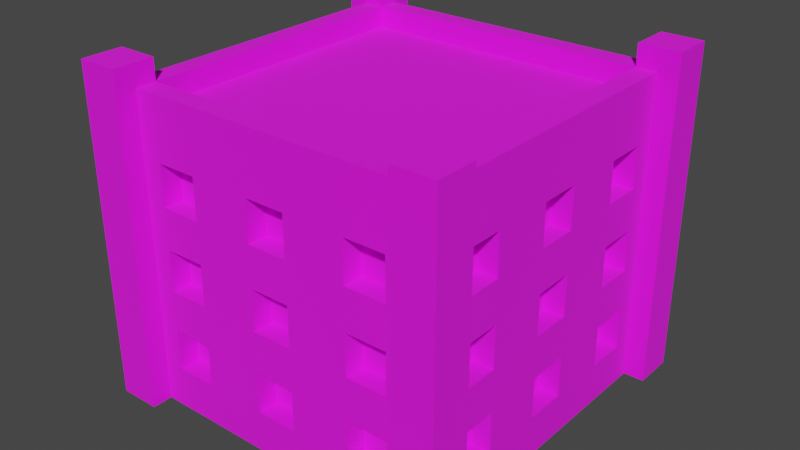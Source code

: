 # Source: Building_11_Blue_.blend  (saved by Blender 3.3.6; exported with 4.5.12 LTS)
import bpy
from mathutils import Matrix  # noqa: F401  (used for matrix-valued properties, if any)

bpy.ops.wm.read_factory_settings(use_empty=True)
scene = bpy.context.scene
scene.name = 'Scene'

# ---- collections
col_collection = bpy.data.collections.new('Collection'); scene.collection.children.link(col_collection)

# ---- images (referenced by path relative to the original .blend; pixels are not part of the script)
import os
ASSET_DIR = os.environ.get("B2B_ASSET_DIR", "")  # directory of the original .blend (textures are referenced by path, not embedded)
HERE = os.path.dirname(os.path.abspath(__file__))  # packed textures are extracted next to this script under _unpacked/

def load_image(name, relpath, width, height, colorspace="sRGB"):
    """Load a texture the original file referenced (path relative to the .blend, or extracted next to this script)."""
    p = next((c for c in (os.path.join(HERE, relpath), os.path.join(ASSET_DIR, relpath)) if relpath and os.path.exists(c)), "")
    if p:
        img = bpy.data.images.load(p, check_existing=True)
        img.name = name
    else:  # same state as the original file: an image datablock whose file is absent (Cycles renders it pink)
        img = bpy.data.images.new(name, width, height)
        img.source = "FILE"
        img.filepath = "//" + (relpath or name)
    img.colorspace_settings.name = colorspace
    return img
img_color_png = load_image('Color.png', 'Color.png', 1024, 1024, 'sRGB')

# ---- materials (node trees are filled in below, after node groups)
mat_texture = bpy.data.materials.new('Texture')
mat_texture.use_transparent_shadow = False

# ---- material node trees
mat_texture.use_nodes = True; mat_texture.node_tree.nodes.clear()
_N = mat_texture.node_tree.nodes; _L = mat_texture.node_tree.links
n0 = _N.new('ShaderNodeBsdfPrincipled'); n0.name = 'Principled BSDF'; n0.location = (10, 300)
n0.distribution = 'GGX'
n0.subsurface_method = 'RANDOM_WALK_SKIN'
n0.inputs[2].default_value = 1.0
n0.inputs[3].default_value = 1.45
n0.inputs[27].default_value = (0.0, 0.0, 0.0, 1.0)
n0.inputs[28].default_value = 1.0
n1 = _N.new('ShaderNodeOutputMaterial'); n1.name = 'Material Output'; n1.location = (300, 300)
n2 = _N.new('ShaderNodeTexImage'); n2.name = 'Image Texture'; n2.location = (-280, 280)
n2.image = img_color_png
_L.new(n0.outputs[0], n1.inputs[0])
_L.new(n2.outputs[0], n0.inputs[0])
n1.is_active_output = True

# ---- world
world_world = bpy.data.worlds.new('World'); scene.world = world_world
world_world.use_nodes = True; world_world.node_tree.nodes.clear()
_N = world_world.node_tree.nodes; _L = world_world.node_tree.links
n0 = _N.new('ShaderNodeOutputWorld'); n0.name = 'World Output'; n0.location = (300, 300)
n1 = _N.new('ShaderNodeBackground'); n1.name = 'Background'; n1.location = (10, 300)
n1.inputs[0].default_value = (0.05088, 0.05088, 0.05088, 1.0)
_L.new(n1.outputs[0], n0.inputs[0])
n0.is_active_output = True
world_world.color = (0.05088, 0.05088, 0.05088)
world_world.use_sun_shadow = False
world_world.sun_shadow_jitter_overblur = 0.0

# ---- meshes
me_cube_013 = bpy.data.meshes.new('Cube.013')
me_cube_013.from_pydata([(-0.8, -0.8, 0.0), (-0.7, -0.7, 1.4), (0.0, -0.8, 0.0), (0.0, -0.7, 1.4), (-0.8, 0.0, 0.0), (-0.7, 0.0, 1.4), (-0.4, -0.7, 1.0), (-0.4, -0.7, 1.2), (-0.6, -0.7, 1.0), (-0.7, -0.4, 1.0), (-0.7, -0.4, 1.2), (-0.6, -0.7, 1.2), (-0.4, -0.7, 0.6), (-0.4, -0.7, 0.8), (-0.6, -0.7, 0.6), (-0.7, -0.6, 1.0), (-0.7, -0.6, 1.2), (-0.6, -0.7, 0.8), (-0.4, -0.7, 0.2), (-0.4, -0.7, 0.4), (-0.6, -0.7, 0.2), (-0.6, -0.7, 0.4), (-0.6, -0.8, 1.0), (-0.6, -0.8, 1.2), (-0.4, -0.8, 0.6), (-0.4, -0.8, 0.8), (-0.4, -0.8, 1.0), (-0.4, -0.8, 1.2), (0.0, -0.8, 0.2), (-0.7, -0.4, 0.6), (-0.7, -0.4, 0.8), (0.0, -0.8, 0.4), (-0.1, -0.8, 0.4), (-0.1, -0.8, 0.6), (0.0, -0.8, 0.6), (-0.7, -0.6, 0.6), (-0.7, -0.6, 0.8), (0.0, -0.8, 0.8), (-0.1, -0.8, 0.8), (-0.1, -0.8, 1.0), (0.0, -0.8, 1.0), (0.0, -0.8, 1.2), (-0.1, -0.8, 1.2), (-0.1, -0.8, 0.2), (-0.6, -0.8, 0.2), (-0.6, -0.8, 0.4), (-0.6, -0.8, 0.6), (-0.6, -0.8, 0.8), (-0.4, -0.8, 0.4), (-0.7, -0.4, 0.2), (-0.4, -0.8, 0.2), (-0.7, -0.4, 0.4), (-0.5, -0.8, 0.4), (-0.5, -0.8, 0.6), (-0.7, -0.6, 0.2), (-0.7, -0.6, 0.4), (-0.8, -0.6, 0.2), (-0.8, -0.6, 0.4), (-0.8, -0.6, 0.6), (-0.8, -0.6, 1.0), (-0.8, -0.6, 0.8), (-0.8, -0.6, 1.2), (-0.8, -0.4, 0.6), (-0.8, -0.1, 1.2), (-0.8, -0.4, 1.0), (-0.8, -0.4, 1.2), (-0.8, -0.4, 0.8), (-0.8, -0.4, 0.2), (-0.8, -0.1, 0.4), (-0.8, -0.1, 0.6), (-0.8, -0.4, 0.4), (-0.8, -0.1, 0.2), (-0.8, -0.1, 1.0), (-0.8, -0.1, 0.8), (-0.8, 0.0, 0.8), (-0.8, 0.0, 1.0), (-0.8, 0.0, 1.2), (-0.8, 0.0, 0.2), (-0.8, 0.0, 0.4), (-0.8, 0.0, 0.6), (-0.7, -0.1, 1.2), (-0.7, -0.1, 0.4), (-0.7, -0.1, 0.6), (-0.7, -0.1, 0.2), (-0.7, -0.1, 1.0), (-0.7, -0.1, 0.8), (-0.7, 0.0, 0.8), (-0.7, 0.0, 1.0), (-0.7, 0.0, 1.2), (-0.7, 0.0, 0.2), (-0.7, 0.0, 0.4), (-0.7, 0.0, 0.6), (0.0, -0.7, 0.2), (0.0, -0.7, 0.4), (-0.1, -0.7, 0.4), (-0.1, -0.7, 0.6), (0.0, -0.7, 0.6), (0.0, -0.7, 0.8), (-0.1, -0.7, 0.8), (-0.1, -0.7, 1.0), (0.0, -0.7, 1.0), (0.0, -0.7, 1.2), (-0.1, -0.7, 1.2), (-0.1, -0.7, 0.2), (0.8, -0.8, 0.0), (0.7, -0.7, 1.4), (0.8, 0.0, 0.0), (0.7, 0.0, 1.4), (0.4, -0.7, 1.0), (0.4, -0.7, 1.2), (0.6, -0.7, 1.0), (0.7, -0.4, 1.0), (0.7, -0.4, 1.2), (0.6, -0.7, 1.2), (0.4, -0.7, 0.6), (0.4, -0.7, 0.8), (0.6, -0.7, 0.6), (0.7, -0.6, 1.0), (0.7, -0.6, 1.2), (0.6, -0.7, 0.8), (0.4, -0.7, 0.2), (0.4, -0.7, 0.4), (0.6, -0.7, 0.2), (0.6, -0.7, 0.4), (0.6, -0.8, 1.0), (0.6, -0.8, 1.2), (0.4, -0.8, 0.6), (0.4, -0.8, 0.8), (0.4, -0.8, 1.0), (0.4, -0.8, 1.2), (0.7, -0.4, 0.6), (0.7, -0.4, 0.8), (0.1, -0.8, 0.4), (0.1, -0.8, 0.6), (0.7, -0.6, 0.6), (0.7, -0.6, 0.8), (0.1, -0.8, 0.8), (0.1, -0.8, 1.0), (0.1, -0.8, 1.2), (0.1, -0.8, 0.2), (0.6, -0.8, 0.2), (0.6, -0.8, 0.4), (0.6, -0.8, 0.6), (0.6, -0.8, 0.8), (0.4, -0.8, 0.4), (0.7, -0.4, 0.2), (0.4, -0.8, 0.2), (0.7, -0.4, 0.4), (0.5, -0.8, 0.4), (0.5, -0.8, 0.6), (0.7, -0.6, 0.2), (0.7, -0.6, 0.4), (0.8, -0.6, 0.2), (0.8, -0.6, 0.4), (0.8, -0.6, 0.6), (0.8, -0.6, 1.0), (0.8, -0.6, 0.8), (0.8, -0.6, 1.2), (0.8, -0.4, 0.6), (0.8, -0.1, 1.2), (0.8, -0.4, 1.0), (0.8, -0.4, 1.2), (0.8, -0.4, 0.8), (0.8, -0.4, 0.2), (0.8, -0.1, 0.4), (0.8, -0.1, 0.6), (0.8, -0.4, 0.4), (0.8, -0.1, 0.2), (0.8, -0.1, 1.0), (0.8, -0.1, 0.8), (0.8, 0.0, 0.8), (0.8, 0.0, 1.0), (0.8, 0.0, 1.2), (0.8, 0.0, 0.2), (0.8, 0.0, 0.4), (0.8, 0.0, 0.6), (0.7, -0.1, 1.2), (0.7, -0.1, 0.4), (0.7, -0.1, 0.6), (0.7, -0.1, 0.2), (0.7, -0.1, 1.0), (0.7, -0.1, 0.8), (0.7, 0.0, 0.8), (0.7, 0.0, 1.0), (0.7, 0.0, 1.2), (0.7, 0.0, 0.2), (0.7, 0.0, 0.4), (0.7, 0.0, 0.6), (0.1, -0.7, 0.4), (0.1, -0.7, 0.6), (0.1, -0.7, 0.8), (0.1, -0.7, 1.0), (0.1, -0.7, 1.2), (0.1, -0.7, 0.2), (-0.8, 0.8, 0.0), (-0.7, 0.7, 1.4), (0.0, 0.8, 0.0), (0.0, 0.7, 1.4), (-0.4, 0.7, 1.0), (-0.4, 0.7, 1.2), (-0.6, 0.7, 1.0), (-0.7, 0.4, 1.0), (-0.7, 0.4, 1.2), (-0.6, 0.7, 1.2), (-0.4, 0.7, 0.6), (-0.4, 0.7, 0.8), (-0.6, 0.7, 0.6), (-0.7, 0.6, 1.0), (-0.7, 0.6, 1.2), (-0.6, 0.7, 0.8), (-0.4, 0.7, 0.2), (-0.4, 0.7, 0.4), (-0.6, 0.7, 0.2), (-0.6, 0.7, 0.4), (-0.6, 0.8, 1.0), (-0.6, 0.8, 1.2), (-0.4, 0.8, 0.6), (-0.4, 0.8, 0.8), (-0.4, 0.8, 1.0), (-0.4, 0.8, 1.2), (0.0, 0.8, 0.2), (-0.7, 0.4, 0.6), (-0.7, 0.4, 0.8), (0.0, 0.8, 0.4), (-0.1, 0.8, 0.4), (-0.1, 0.8, 0.6), (0.0, 0.8, 0.6), (-0.7, 0.6, 0.6), (-0.7, 0.6, 0.8), (0.0, 0.8, 0.8), (-0.1, 0.8, 0.8), (-0.1, 0.8, 1.0), (0.0, 0.8, 1.0), (0.0, 0.8, 1.2), (-0.1, 0.8, 1.2), (-0.1, 0.8, 0.2), (-0.6, 0.8, 0.2), (-0.6, 0.8, 0.4), (-0.6, 0.8, 0.6), (-0.6, 0.8, 0.8), (-0.4, 0.8, 0.4), (-0.7, 0.4, 0.2), (-0.4, 0.8, 0.2), (-0.7, 0.4, 0.4), (-0.5, 0.8, 0.4), (-0.5, 0.8, 0.6), (-0.7, 0.6, 0.2), (-0.7, 0.6, 0.4), (-0.8, 0.6, 0.2), (-0.8, 0.6, 0.4), (-0.8, 0.6, 0.6), (-0.8, 0.6, 1.0), (-0.8, 0.6, 0.8), (-0.8, 0.6, 1.2), (-0.8, 0.4, 0.6), (-0.8, 0.1, 1.2), (-0.8, 0.4, 1.0), (-0.8, 0.4, 1.2), (-0.8, 0.4, 0.8), (-0.8, 0.4, 0.2), (-0.8, 0.1, 0.4), (-0.8, 0.1, 0.6), (-0.8, 0.4, 0.4), (-0.8, 0.1, 0.2), (-0.8, 0.1, 1.0), (-0.8, 0.1, 0.8), (-0.7, 0.1, 1.2), (-0.7, 0.1, 0.4), (-0.7, 0.1, 0.6), (-0.7, 0.1, 0.2), (-0.7, 0.1, 1.0), (-0.7, 0.1, 0.8), (0.0, 0.7, 0.2), (0.0, 0.7, 0.4), (-0.1, 0.7, 0.4), (-0.1, 0.7, 0.6), (0.0, 0.7, 0.6), (0.0, 0.7, 0.8), (-0.1, 0.7, 0.8), (-0.1, 0.7, 1.0), (0.0, 0.7, 1.0), (0.0, 0.7, 1.2), (-0.1, 0.7, 1.2), (-0.1, 0.7, 0.2), (0.8, 0.8, 0.0), (0.7, 0.7, 1.4), (0.4, 0.7, 1.0), (0.4, 0.7, 1.2), (0.6, 0.7, 1.0), (0.7, 0.4, 1.0), (0.7, 0.4, 1.2), (0.6, 0.7, 1.2), (0.4, 0.7, 0.6), (0.4, 0.7, 0.8), (0.6, 0.7, 0.6), (0.7, 0.6, 1.0), (0.7, 0.6, 1.2), (0.6, 0.7, 0.8), (0.4, 0.7, 0.2), (0.4, 0.7, 0.4), (0.6, 0.7, 0.2), (0.6, 0.7, 0.4), (0.6, 0.8, 1.0), (0.6, 0.8, 1.2), (0.4, 0.8, 0.6), (0.4, 0.8, 0.8), (0.4, 0.8, 1.0), (0.4, 0.8, 1.2), (0.7, 0.4, 0.6), (0.7, 0.4, 0.8), (0.1, 0.8, 0.4), (0.1, 0.8, 0.6), (0.7, 0.6, 0.6), (0.7, 0.6, 0.8), (0.1, 0.8, 0.8), (0.1, 0.8, 1.0), (0.1, 0.8, 1.2), (0.1, 0.8, 0.2), (0.6, 0.8, 0.2), (0.6, 0.8, 0.4), (0.6, 0.8, 0.6), (0.6, 0.8, 0.8), (0.4, 0.8, 0.4), (0.7, 0.4, 0.2), (0.4, 0.8, 0.2), (0.7, 0.4, 0.4), (0.5, 0.8, 0.4), (0.5, 0.8, 0.6), (0.7, 0.6, 0.2), (0.7, 0.6, 0.4), (0.8, 0.6, 0.2), (0.8, 0.6, 0.4), (0.8, 0.6, 0.6), (0.8, 0.6, 1.0), (0.8, 0.6, 0.8), (0.8, 0.6, 1.2), (0.8, 0.4, 0.6), (0.8, 0.1, 1.2), (0.8, 0.4, 1.0), (0.8, 0.4, 1.2), (0.8, 0.4, 0.8), (0.8, 0.4, 0.2), (0.8, 0.1, 0.4), (0.8, 0.1, 0.6), (0.8, 0.4, 0.4), (0.8, 0.1, 0.2), (0.8, 0.1, 1.0), (0.8, 0.1, 0.8), (0.7, 0.1, 1.2), (0.7, 0.1, 0.4), (0.7, 0.1, 0.6), (0.7, 0.1, 0.2), (0.7, 0.1, 1.0), (0.7, 0.1, 0.8), (0.1, 0.7, 0.4), (0.1, 0.7, 0.6), (0.1, 0.7, 0.8), (0.1, 0.7, 1.0), (0.1, 0.7, 1.2), (0.1, 0.7, 0.2), (-0.8, -0.8, 1.4), (0.0, -0.8, 1.4), (-0.8, 0.0, 1.4), (0.8, -0.8, 1.4), (0.8, 0.0, 1.4), (-0.8, 0.8, 1.4), (0.0, 0.8, 1.4), (0.8, 0.8, 1.4), (-0.8, -0.8, 1.5), (1.738e-08, -0.8, 1.5), (-0.8, 0.0, 1.5), (0.8, -0.8, 1.5), (0.8, 0.0, 1.5), (-0.8, 0.8, 1.5), (1.738e-08, 0.8, 1.5), (0.8, 0.8, 1.5), (-0.7, -0.7, 1.5), (1.738e-08, -0.7, 1.5), (-0.7, 0.0, 1.5), (0.7, -0.7, 1.5), (0.7, 0.0, 1.5), (-0.7, 0.7, 1.5), (1.738e-08, 0.7, 1.5), (0.7, 0.7, 1.5), (0.7, -0.9, -2.384e-07), (0.7, -0.9, 1.604), (0.7, -0.7, -2.384e-07), (0.7, -0.7, 1.604), (0.9, -0.9, -2.384e-07), (0.9, -0.9, 1.604), (0.9, -0.7, -2.384e-07), (0.9, -0.7, 1.604), (-0.9, -0.9, -2.384e-07), (-0.9, -0.9, 1.604), (-0.9, -0.7, -2.384e-07), (-0.9, -0.7, 1.604), (-0.7, -0.9, -2.384e-07), (-0.7, -0.9, 1.604), (-0.7, -0.7, -2.384e-07), (-0.7, -0.7, 1.604), (0.7, 0.7, -2.384e-07), (0.7, 0.7, 1.604), (0.7, 0.9, -2.384e-07), (0.7, 0.9, 1.604), (0.9, 0.7, -2.384e-07), (0.9, 0.7, 1.604), (0.9, 0.9, -2.384e-07), (0.9, 0.9, 1.604), (-0.9, 0.7, -2.384e-07), (-0.9, 0.7, 1.604), (-0.9, 0.9, -2.384e-07), (-0.9, 0.9, 1.604), (-0.7, 0.7, -2.384e-07), (-0.7, 0.7, 1.604), (-0.7, 0.9, -2.384e-07), (-0.7, 0.9, 1.604)], [], [(25, 26, 22, 23, 360, 0, 2, 28, 43, 32, 31, 34, 33, 24, 53, 52, 48, 50, 44, 45, 46, 47), (41, 361, 360, 23, 27, 26, 25, 24, 33, 38, 37, 40, 39, 42), (52, 53, 46, 45), (69, 79, 78, 68, 70, 57, 58, 62, 66, 64, 65, 61, 360, 362, 76, 63, 72, 75, 74, 73), (4, 0, 360, 61, 59, 64, 66, 60, 58, 57, 56, 67, 70, 68, 71, 77), (7, 6, 26, 27), (8, 11, 23, 22), (8, 6, 7, 11), (26, 6, 8, 22), (23, 11, 7, 27), (13, 12, 24, 25), (14, 17, 47, 46), (14, 12, 13, 17), (53, 24, 12, 14, 46), (17, 13, 25, 47), (19, 18, 50, 48), (20, 21, 45, 44), (20, 18, 19, 21), (50, 18, 20, 44), (21, 19, 48, 52, 45), (9, 10, 65, 64), (9, 15, 16, 10), (16, 15, 59, 61), (15, 9, 64, 59), (10, 16, 61, 65), (29, 30, 66, 62), (29, 35, 36, 30), (36, 35, 58, 60), (35, 29, 62, 58), (30, 36, 60, 66), (49, 51, 70, 67), (49, 54, 55, 51), (55, 54, 56, 57), (56, 54, 49, 67), (51, 55, 57, 70), (69, 73, 85, 82), (77, 71, 83, 89), (73, 74, 86, 85), (72, 63, 80, 84), (71, 68, 81, 83), (68, 78, 90, 81), (63, 76, 88, 80), (75, 72, 84, 87), (79, 69, 82, 91), (84, 80, 88, 87), (82, 85, 86, 91), (83, 81, 90, 89), (33, 34, 96, 95), (37, 38, 98, 97), (42, 39, 99, 102), (32, 43, 103, 94), (41, 42, 102, 101), (38, 33, 95, 98), (39, 40, 100, 99), (43, 28, 92, 103), (31, 32, 94, 93), (99, 100, 101, 102), (97, 98, 95, 96), (94, 103, 92, 93), (127, 143, 142, 141, 140, 146, 144, 148, 149, 126, 133, 34, 31, 132, 139, 28, 2, 104, 363, 125, 124, 128), (41, 138, 137, 40, 37, 136, 133, 126, 127, 128, 129, 125, 363, 361), (148, 141, 142, 149), (165, 169, 170, 171, 168, 159, 172, 364, 363, 157, 161, 160, 162, 158, 154, 153, 166, 164, 174, 175), (106, 173, 167, 164, 166, 163, 152, 153, 154, 156, 162, 160, 155, 157, 363, 104), (109, 129, 128, 108), (110, 124, 125, 113), (110, 113, 109, 108), (128, 124, 110, 108), (125, 129, 109, 113), (115, 127, 126, 114), (116, 142, 143, 119), (116, 119, 115, 114), (149, 142, 116, 114, 126), (119, 143, 127, 115), (121, 144, 146, 120), (122, 140, 141, 123), (122, 123, 121, 120), (146, 140, 122, 120), (123, 141, 148, 144, 121), (111, 160, 161, 112), (111, 112, 118, 117), (118, 157, 155, 117), (117, 155, 160, 111), (112, 161, 157, 118), (130, 158, 162, 131), (130, 131, 135, 134), (135, 156, 154, 134), (134, 154, 158, 130), (131, 162, 156, 135), (145, 163, 166, 147), (145, 147, 151, 150), (151, 153, 152, 150), (152, 163, 145, 150), (147, 166, 153, 151), (165, 178, 181, 169), (173, 185, 179, 167), (169, 181, 182, 170), (168, 180, 176, 159), (167, 179, 177, 164), (164, 177, 186, 174), (159, 176, 184, 172), (171, 183, 180, 168), (175, 187, 178, 165), (180, 183, 184, 176), (178, 187, 182, 181), (179, 185, 186, 177), (133, 189, 96, 34), (37, 97, 190, 136), (138, 192, 191, 137), (132, 188, 193, 139), (41, 101, 192, 138), (136, 190, 189, 133), (137, 191, 100, 40), (139, 193, 92, 28), (31, 93, 188, 132), (191, 192, 101, 100), (97, 96, 189, 190), (188, 93, 92, 193), (217, 239, 238, 237, 236, 242, 240, 244, 245, 216, 225, 226, 223, 224, 235, 220, 196, 194, 365, 215, 214, 218), (233, 234, 231, 232, 229, 230, 225, 216, 217, 218, 219, 215, 365, 366), (244, 237, 238, 245), (261, 265, 74, 75, 264, 255, 76, 362, 365, 253, 257, 256, 258, 254, 250, 249, 262, 260, 78, 79), (4, 77, 263, 260, 262, 259, 248, 249, 250, 252, 258, 256, 251, 253, 365, 194), (199, 219, 218, 198), (200, 214, 215, 203), (200, 203, 199, 198), (218, 214, 200, 198), (215, 219, 199, 203), (205, 217, 216, 204), (206, 238, 239, 209), (206, 209, 205, 204), (245, 238, 206, 204, 216), (209, 239, 217, 205), (211, 240, 242, 210), (212, 236, 237, 213), (212, 213, 211, 210), (242, 236, 212, 210), (213, 237, 244, 240, 211), (201, 256, 257, 202), (201, 202, 208, 207), (208, 253, 251, 207), (207, 251, 256, 201), (202, 257, 253, 208), (221, 254, 258, 222), (221, 222, 228, 227), (228, 252, 250, 227), (227, 250, 254, 221), (222, 258, 252, 228), (241, 259, 262, 243), (241, 243, 247, 246), (247, 249, 248, 246), (248, 259, 241, 246), (243, 262, 249, 247), (261, 268, 271, 265), (77, 89, 269, 263), (265, 271, 86, 74), (264, 270, 266, 255), (263, 269, 267, 260), (260, 267, 90, 78), (255, 266, 88, 76), (75, 87, 270, 264), (79, 91, 268, 261), (270, 87, 88, 266), (268, 91, 86, 271), (269, 89, 90, 267), (225, 275, 276, 226), (229, 277, 278, 230), (234, 282, 279, 231), (224, 274, 283, 235), (233, 281, 282, 234), (230, 278, 275, 225), (231, 279, 280, 232), (235, 283, 272, 220), (223, 273, 274, 224), (279, 282, 281, 280), (277, 276, 275, 278), (274, 273, 272, 283), (305, 306, 302, 303, 367, 284, 196, 220, 317, 310, 223, 226, 311, 304, 327, 326, 322, 324, 318, 319, 320, 321), (233, 366, 367, 303, 307, 306, 305, 304, 311, 314, 229, 232, 315, 316), (326, 327, 320, 319), (343, 175, 174, 342, 344, 331, 332, 336, 340, 338, 339, 335, 367, 364, 172, 337, 346, 171, 170, 347), (106, 284, 367, 335, 333, 338, 340, 334, 332, 331, 330, 341, 344, 342, 345, 173), (287, 286, 306, 307), (288, 291, 303, 302), (288, 286, 287, 291), (306, 286, 288, 302), (303, 291, 287, 307), (293, 292, 304, 305), (294, 297, 321, 320), (294, 292, 293, 297), (327, 304, 292, 294, 320), (297, 293, 305, 321), (299, 298, 324, 322), (300, 301, 319, 318), (300, 298, 299, 301), (324, 298, 300, 318), (301, 299, 322, 326, 319), (289, 290, 339, 338), (289, 295, 296, 290), (296, 295, 333, 335), (295, 289, 338, 333), (290, 296, 335, 339), (308, 309, 340, 336), (308, 312, 313, 309), (313, 312, 332, 334), (312, 308, 336, 332), (309, 313, 334, 340), (323, 325, 344, 341), (323, 328, 329, 325), (329, 328, 330, 331), (330, 328, 323, 341), (325, 329, 331, 344), (343, 347, 353, 350), (173, 345, 351, 185), (347, 170, 182, 353), (346, 337, 348, 352), (345, 342, 349, 351), (342, 174, 186, 349), (337, 172, 184, 348), (171, 346, 352, 183), (175, 343, 350, 187), (352, 348, 184, 183), (350, 353, 182, 187), (351, 349, 186, 185), (311, 226, 276, 355), (229, 314, 356, 277), (316, 315, 357, 358), (310, 317, 359, 354), (233, 316, 358, 281), (314, 311, 355, 356), (315, 232, 280, 357), (317, 220, 272, 359), (223, 310, 354, 273), (357, 280, 281, 358), (277, 356, 355, 276), (354, 359, 272, 273), (5, 1, 3, 105, 107, 285, 197, 195), (360, 361, 369, 368), (380, 379, 371, 372, 375, 383), (107, 105, 379, 380), (364, 367, 375, 372), (105, 3, 377, 379), (381, 382, 383, 375, 374, 373), (376, 378, 381, 373, 370, 368), (377, 376, 368, 369, 371, 379), (1, 5, 378, 376), (361, 363, 371, 369), (195, 197, 382, 381), (362, 360, 368, 370), (5, 195, 381, 378), (366, 365, 373, 374), (363, 364, 372, 371), (197, 285, 383, 382), (285, 107, 380, 383), (3, 1, 376, 377), (365, 362, 370, 373), (367, 366, 374, 375), (384, 385, 387, 386), (386, 387, 391, 390), (390, 391, 389, 388), (388, 389, 385, 384), (391, 387, 385, 389), (392, 393, 395, 394), (394, 395, 399, 398), (398, 399, 397, 396), (396, 397, 393, 392), (399, 395, 393, 397), (400, 401, 403, 402), (402, 403, 407, 406), (406, 407, 405, 404), (404, 405, 401, 400), (407, 403, 401, 405), (408, 409, 411, 410), (410, 411, 415, 414), (414, 415, 413, 412), (412, 413, 409, 408), (415, 411, 409, 413)])
_uv = me_cube_013.uv_layers.new(name='UVMap')
_uv.uv.foreach_set('vector', [0.5853, 0.9126, 0.5853, 0.9126, 0.5853, 0.9126, 0.5853, 0.9126, 0.5853, 0.9127, 0.5852, 0.9127, 0.5852, 0.9126, 0.5852, 0.9126, 0.5852, 0.9126, 0.5852, 0.9126, 0.5852, 0.9126, 0.5853, 0.9126, 0.5853, 0.9126, 0.5853, 0.9126, 0.5853, 0.9126, 0.5852, 0.9126, 0.5852, 0.9126, 0.5852, 0.9126, 0.5852, 0.9126, 0.5852, 0.9126, 0.5853, 0.9126, 0.5853, 0.9126, 0.5853, 0.9126, 0.5853, 0.9126, 0.5853, 0.9127, 0.5853, 0.9126, 0.5853, 0.9126, 0.5853, 0.9126, 0.5853, 0.9126, 0.5853, 0.9126, 0.5853, 0.9126, 0.5853, 0.9126, 0.5853, 0.9126, 0.5853, 0.9126, 0.5853, 0.9126, 0.5853, 0.9126, 0.5852, 0.9126, 0.5853, 0.9126, 0.5853, 0.9126, 0.5852, 0.9126, 0.5853, 0.9121, 0.5853, 0.9121, 0.5852, 0.9121, 0.5852, 0.9121, 0.5852, 0.9121, 0.5852, 0.9121, 0.5853, 0.9121, 0.5853, 0.9121, 0.5853, 0.9121, 0.5853, 0.9121, 0.5853, 0.9121, 0.5853, 0.9121, 0.5853, 0.9121, 0.5853, 0.9121, 0.5853, 0.9121, 0.5853, 0.9121, 0.5853, 0.9121, 0.5853, 0.9121, 0.5853, 0.9121, 0.5853, 0.9121, 0.5852, 0.9121, 0.5852, 0.9121, 0.5853, 0.9121, 0.5853, 0.9121, 0.5853, 0.9121, 0.5853, 0.9121, 0.5853, 0.9121, 0.5853, 0.9121, 0.5853, 0.9121, 0.5852, 0.9121, 0.5852, 0.9121, 0.5852, 0.9121, 0.5852, 0.9121, 0.5852, 0.9121, 0.5852, 0.9121, 0.5852, 0.9121, 0.5853, 0.9121, 0.5852, 0.9121, 0.5852, 0.9121, 0.5853, 0.9121, 0.5852, 0.9125, 0.5853, 0.9125, 0.5853, 0.9124, 0.5852, 0.9124, 0.8174, 0.7413, 0.8174, 0.742, 0.8182, 0.742, 0.8182, 0.7413, 0.585, 0.9124, 0.585, 0.9125, 0.5852, 0.9125, 0.5852, 0.9124, 0.5853, 0.9124, 0.5853, 0.9125, 0.5855, 0.9125, 0.5855, 0.9124, 0.5853, 0.9121, 0.5852, 0.9121, 0.5852, 0.9121, 0.5853, 0.9121, 0.5852, 0.9125, 0.5853, 0.9125, 0.5853, 0.9124, 0.5852, 0.9124, 0.8174, 0.7413, 0.8174, 0.742, 0.8182, 0.742, 0.8182, 0.7413, 0.5851, 0.9124, 0.585, 0.9124, 0.585, 0.9125, 0.5852, 0.9125, 0.5852, 0.9124, 0.5853, 0.9125, 0.5855, 0.9125, 0.5855, 0.9124, 0.5853, 0.9124, 0.5853, 0.9121, 0.5852, 0.9121, 0.5852, 0.9121, 0.5853, 0.9121, 0.5852, 0.9125, 0.5853, 0.9125, 0.5853, 0.9124, 0.5852, 0.9124, 0.8174, 0.7413, 0.8174, 0.742, 0.8182, 0.742, 0.8182, 0.7413, 0.585, 0.9124, 0.585, 0.9125, 0.5852, 0.9125, 0.5852, 0.9124, 0.5853, 0.9125, 0.5855, 0.9125, 0.5855, 0.9124, 0.5854, 0.9124, 0.5853, 0.9124, 0.5852, 0.9122, 0.5853, 0.9121, 0.5853, 0.9121, 0.5852, 0.9122, 0.8174, 0.7405, 0.8174, 0.7405, 0.8182, 0.7398, 0.8182, 0.7398, 0.5853, 0.9124, 0.5852, 0.9125, 0.5852, 0.9125, 0.5853, 0.9124, 0.5852, 0.9124, 0.585, 0.9124, 0.585, 0.9124, 0.5852, 0.9124, 0.5855, 0.9124, 0.5853, 0.9124, 0.5853, 0.9124, 0.5855, 0.9124, 0.5852, 0.9122, 0.5853, 0.9121, 0.5853, 0.9121, 0.5852, 0.9122, 0.8174, 0.7405, 0.8174, 0.7405, 0.8182, 0.7398, 0.8182, 0.7398, 0.5853, 0.9124, 0.5852, 0.9125, 0.5852, 0.9125, 0.5853, 0.9124, 0.5852, 0.9124, 0.585, 0.9124, 0.585, 0.9124, 0.5852, 0.9124, 0.5855, 0.9124, 0.5853, 0.9124, 0.5853, 0.9124, 0.5855, 0.9124, 0.5852, 0.9122, 0.5853, 0.9121, 0.5853, 0.9121, 0.5852, 0.9122, 0.8174, 0.7405, 0.8174, 0.7405, 0.8182, 0.7398, 0.8182, 0.7398, 0.5853, 0.9124, 0.5852, 0.9125, 0.5852, 0.9125, 0.5853, 0.9124, 0.5852, 0.9124, 0.5852, 0.9124, 0.585, 0.9124, 0.585, 0.9124, 0.5855, 0.9124, 0.5853, 0.9124, 0.5853, 0.9124, 0.5855, 0.9124, 0.5853, 0.9121, 0.5853, 0.9121, 0.5853, 0.9121, 0.5853, 0.9121, 0.5852, 0.9121, 0.5852, 0.9121, 0.5852, 0.9121, 0.5852, 0.9121, 0.5853, 0.9121, 0.5853, 0.9121, 0.5853, 0.9121, 0.5853, 0.9121, 0.5853, 0.9121, 0.5853, 0.9121, 0.5853, 0.9121, 0.5853, 0.9121, 0.5852, 0.9121, 0.5852, 0.9121, 0.5852, 0.9121, 0.5852, 0.9121, 0.5852, 0.9121, 0.5852, 0.9121, 0.5852, 0.9121, 0.5852, 0.9121, 0.5853, 0.9121, 0.5853, 0.9121, 0.5853, 0.9121, 0.5853, 0.9121, 0.5853, 0.9121, 0.5853, 0.9121, 0.5853, 0.9121, 0.5853, 0.9121, 0.5853, 0.9121, 0.5853, 0.9121, 0.5853, 0.9121, 0.5853, 0.9121, 0.818, 0.7394, 0.8181, 0.7394, 0.8181, 0.7394, 0.818, 0.7394, 0.8178, 0.7394, 0.8179, 0.7394, 0.8179, 0.7394, 0.8178, 0.7394, 0.8176, 0.7394, 0.8177, 0.7394, 0.8177, 0.7394, 0.8176, 0.7394, 0.5853, 0.9126, 0.5853, 0.9126, 0.5853, 0.9126, 0.5853, 0.9126, 0.5853, 0.9126, 0.5853, 0.9126, 0.5853, 0.9126, 0.5853, 0.9126, 0.5853, 0.9126, 0.5853, 0.9126, 0.5853, 0.9126, 0.5853, 0.9126, 0.5852, 0.9126, 0.5852, 0.9126, 0.5852, 0.9126, 0.5852, 0.9126, 0.5853, 0.9126, 0.5853, 0.9126, 0.5853, 0.9126, 0.5853, 0.9126, 0.5853, 0.9126, 0.5853, 0.9126, 0.5853, 0.9126, 0.5853, 0.9126, 0.5853, 0.9126, 0.5853, 0.9126, 0.5853, 0.9126, 0.5853, 0.9126, 0.5852, 0.9126, 0.5852, 0.9126, 0.5852, 0.9126, 0.5852, 0.9126, 0.5852, 0.9126, 0.5852, 0.9126, 0.5852, 0.9126, 0.5852, 0.9126, 0.818, 0.7417, 0.818, 0.7417, 0.8181, 0.7417, 0.8181, 0.7417, 0.8179, 0.7417, 0.8179, 0.7417, 0.8178, 0.7417, 0.8178, 0.7417, 0.8177, 0.7417, 0.8176, 0.7417, 0.8176, 0.7417, 0.8177, 0.7417, 0.5853, 0.9126, 0.5853, 0.9126, 0.5853, 0.9126, 0.5852, 0.9126, 0.5852, 0.9126, 0.5852, 0.9126, 0.5852, 0.9126, 0.5852, 0.9126, 0.5853, 0.9126, 0.5853, 0.9126, 0.5853, 0.9126, 0.5853, 0.9126, 0.5852, 0.9126, 0.5852, 0.9126, 0.5852, 0.9126, 0.5852, 0.9126, 0.5852, 0.9126, 0.5852, 0.9127, 0.5853, 0.9127, 0.5853, 0.9126, 0.5853, 0.9126, 0.5853, 0.9126, 0.5853, 0.9126, 0.5853, 0.9126, 0.5853, 0.9126, 0.5853, 0.9126, 0.5853, 0.9126, 0.5853, 0.9126, 0.5853, 0.9126, 0.5853, 0.9126, 0.5853, 0.9126, 0.5853, 0.9126, 0.5853, 0.9126, 0.5853, 0.9126, 0.5853, 0.9127, 0.5853, 0.9126, 0.5852, 0.9126, 0.5852, 0.9126, 0.5853, 0.9126, 0.5853, 0.9126, 0.5853, 0.9121, 0.5853, 0.9121, 0.5853, 0.9121, 0.5853, 0.9121, 0.5853, 0.9121, 0.5853, 0.9121, 0.5853, 0.9121, 0.5853, 0.9121, 0.5853, 0.9121, 0.5853, 0.9121, 0.5853, 0.9121, 0.5853, 0.9121, 0.5853, 0.9121, 0.5853, 0.9121, 0.5853, 0.9121, 0.5852, 0.9121, 0.5852, 0.9121, 0.5852, 0.9121, 0.5852, 0.9121, 0.5853, 0.9121, 0.5852, 0.9121, 0.5852, 0.9121, 0.5852, 0.9121, 0.5852, 0.9121, 0.5852, 0.9121, 0.5852, 0.9121, 0.5852, 0.9121, 0.5852, 0.9121, 0.5853, 0.9121, 0.5853, 0.9121, 0.5853, 0.9121, 0.5853, 0.9121, 0.5853, 0.9121, 0.5853, 0.9121, 0.5853, 0.9121, 0.5852, 0.9121, 0.5853, 0.9121, 0.5853, 0.9121, 0.5852, 0.9121, 0.5852, 0.9121, 0.5852, 0.9125, 0.5852, 0.9124, 0.5853, 0.9124, 0.5853, 0.9125, 0.8174, 0.7413, 0.8182, 0.7413, 0.8182, 0.742, 0.8174, 0.742, 0.585, 0.9124, 0.5852, 0.9124, 0.5852, 0.9125, 0.585, 0.9125, 0.5853, 0.9124, 0.5855, 0.9124, 0.5855, 0.9125, 0.5853, 0.9125, 0.5853, 0.9121, 0.5853, 0.9121, 0.5852, 0.9121, 0.5852, 0.9121, 0.5852, 0.9125, 0.5852, 0.9124, 0.5853, 0.9124, 0.5853, 0.9125, 0.8174, 0.7413, 0.8182, 0.7413, 0.8182, 0.742, 0.8174, 0.742, 0.5851, 0.9124, 0.5852, 0.9124, 0.5852, 0.9125, 0.585, 0.9125, 0.585, 0.9124, 0.5853, 0.9125, 0.5853, 0.9124, 0.5855, 0.9124, 0.5855, 0.9125, 0.5853, 0.9121, 0.5853, 0.9121, 0.5852, 0.9121, 0.5852, 0.9121, 0.5852, 0.9125, 0.5852, 0.9124, 0.5853, 0.9124, 0.5853, 0.9125, 0.8174, 0.7413, 0.8182, 0.7413, 0.8182, 0.742, 0.8174, 0.742, 0.585, 0.9124, 0.5852, 0.9124, 0.5852, 0.9125, 0.585, 0.9125, 0.5853, 0.9125, 0.5853, 0.9124, 0.5854, 0.9124, 0.5855, 0.9124, 0.5855, 0.9125, 0.5852, 0.9122, 0.5852, 0.9122, 0.5853, 0.9121, 0.5853, 0.9121, 0.8174, 0.7405, 0.8182, 0.7398, 0.8182, 0.7398, 0.8174, 0.7405, 0.5853, 0.9124, 0.5853, 0.9124, 0.5852, 0.9125, 0.5852, 0.9125, 0.5852, 0.9124, 0.5852, 0.9124, 0.585, 0.9124, 0.585, 0.9124, 0.5855, 0.9124, 0.5855, 0.9124, 0.5853, 0.9124, 0.5853, 0.9124, 0.5852, 0.9122, 0.5852, 0.9122, 0.5853, 0.9121, 0.5853, 0.9121, 0.8174, 0.7405, 0.8182, 0.7398, 0.8182, 0.7398, 0.8174, 0.7405, 0.5853, 0.9124, 0.5853, 0.9124, 0.5852, 0.9125, 0.5852, 0.9125, 0.5852, 0.9124, 0.5852, 0.9124, 0.585, 0.9124, 0.585, 0.9124, 0.5855, 0.9124, 0.5855, 0.9124, 0.5853, 0.9124, 0.5853, 0.9124, 0.5852, 0.9122, 0.5852, 0.9122, 0.5853, 0.9121, 0.5853, 0.9121, 0.8174, 0.7405, 0.8182, 0.7398, 0.8182, 0.7398, 0.8174, 0.7405, 0.5853, 0.9124, 0.5853, 0.9124, 0.5852, 0.9125, 0.5852, 0.9125, 0.5852, 0.9124, 0.585, 0.9124, 0.585, 0.9124, 0.5852, 0.9124, 0.5855, 0.9124, 0.5855, 0.9124, 0.5853, 0.9124, 0.5853, 0.9124, 0.5853, 0.9121, 0.5853, 0.9121, 0.5853, 0.9121, 0.5853, 0.9121, 0.5852, 0.9121, 0.5852, 0.9121, 0.5852, 0.9121, 0.5852, 0.9121, 0.5853, 0.9121, 0.5853, 0.9121, 0.5853, 0.9121, 0.5853, 0.9121, 0.5853, 0.9121, 0.5853, 0.9121, 0.5853, 0.9121, 0.5853, 0.9121, 0.5852, 0.9121, 0.5852, 0.9121, 0.5852, 0.9121, 0.5852, 0.9121, 0.5852, 0.9121, 0.5852, 0.9121, 0.5852, 0.9121, 0.5852, 0.9121, 0.5853, 0.9121, 0.5853, 0.9121, 0.5853, 0.9121, 0.5853, 0.9121, 0.5853, 0.9121, 0.5853, 0.9121, 0.5853, 0.9121, 0.5853, 0.9121, 0.5853, 0.9121, 0.5853, 0.9121, 0.5853, 0.9121, 0.5853, 0.9121, 0.818, 0.7394, 0.818, 0.7394, 0.8181, 0.7394, 0.8181, 0.7394, 0.8178, 0.7394, 0.8178, 0.7394, 0.8179, 0.7394, 0.8179, 0.7394, 0.8176, 0.7394, 0.8176, 0.7394, 0.8177, 0.7394, 0.8177, 0.7394, 0.5853, 0.9126, 0.5853, 0.9126, 0.5853, 0.9126, 0.5853, 0.9126, 0.5853, 0.9126, 0.5853, 0.9126, 0.5853, 0.9126, 0.5853, 0.9126, 0.5853, 0.9126, 0.5853, 0.9126, 0.5853, 0.9126, 0.5853, 0.9126, 0.5852, 0.9126, 0.5852, 0.9126, 0.5852, 0.9126, 0.5852, 0.9126, 0.5853, 0.9126, 0.5853, 0.9126, 0.5853, 0.9126, 0.5853, 0.9126, 0.5853, 0.9126, 0.5853, 0.9126, 0.5853, 0.9126, 0.5853, 0.9126, 0.5853, 0.9126, 0.5853, 0.9126, 0.5853, 0.9126, 0.5853, 0.9126, 0.5852, 0.9126, 0.5852, 0.9126, 0.5852, 0.9126, 0.5852, 0.9126, 0.5852, 0.9126, 0.5852, 0.9126, 0.5852, 0.9126, 0.5852, 0.9126, 0.818, 0.7417, 0.8181, 0.7417, 0.8181, 0.7417, 0.818, 0.7417, 0.8179, 0.7417, 0.8178, 0.7417, 0.8178, 0.7417, 0.8179, 0.7417, 0.8177, 0.7417, 0.8177, 0.7417, 0.8176, 0.7417, 0.8176, 0.7417, 0.5853, 0.9126, 0.5853, 0.9126, 0.5853, 0.9126, 0.5852, 0.9126, 0.5852, 0.9126, 0.5852, 0.9126, 0.5852, 0.9126, 0.5852, 0.9126, 0.5853, 0.9126, 0.5853, 0.9126, 0.5853, 0.9126, 0.5853, 0.9126, 0.5852, 0.9126, 0.5852, 0.9126, 0.5852, 0.9126, 0.5852, 0.9126, 0.5852, 0.9126, 0.5852, 0.9127, 0.5853, 0.9127, 0.5853, 0.9126, 0.5853, 0.9126, 0.5853, 0.9126, 0.5853, 0.9126, 0.5853, 0.9126, 0.5853, 0.9126, 0.5853, 0.9126, 0.5853, 0.9126, 0.5853, 0.9126, 0.5853, 0.9126, 0.5853, 0.9126, 0.5853, 0.9126, 0.5853, 0.9126, 0.5853, 0.9126, 0.5853, 0.9126, 0.5853, 0.9127, 0.5853, 0.9126, 0.5852, 0.9126, 0.5852, 0.9126, 0.5853, 0.9126, 0.5853, 0.9126, 0.5853, 0.9121, 0.5853, 0.9121, 0.5853, 0.9121, 0.5853, 0.9121, 0.5853, 0.9121, 0.5853, 0.9121, 0.5853, 0.9121, 0.5853, 0.9121, 0.5853, 0.9121, 0.5853, 0.9121, 0.5853, 0.9121, 0.5853, 0.9121, 0.5853, 0.9121, 0.5853, 0.9121, 0.5853, 0.9121, 0.5852, 0.9121, 0.5852, 0.9121, 0.5852, 0.9121, 0.5852, 0.9121, 0.5853, 0.9121, 0.5852, 0.9121, 0.5852, 0.9121, 0.5852, 0.9121, 0.5852, 0.9121, 0.5852, 0.9121, 0.5852, 0.9121, 0.5852, 0.9121, 0.5852, 0.9121, 0.5853, 0.9121, 0.5853, 0.9121, 0.5853, 0.9121, 0.5853, 0.9121, 0.5853, 0.9121, 0.5853, 0.9121, 0.5853, 0.9121, 0.5852, 0.9121, 0.5853, 0.9121, 0.5853, 0.9121, 0.5852, 0.9121, 0.5852, 0.9121, 0.5852, 0.9125, 0.5852, 0.9124, 0.5853, 0.9124, 0.5853, 0.9125, 0.8174, 0.7413, 0.8182, 0.7413, 0.8182, 0.742, 0.8174, 0.742, 0.585, 0.9124, 0.5852, 0.9124, 0.5852, 0.9125, 0.585, 0.9125, 0.5853, 0.9124, 0.5855, 0.9124, 0.5855, 0.9125, 0.5853, 0.9125, 0.5853, 0.9121, 0.5853, 0.9121, 0.5852, 0.9121, 0.5852, 0.9121, 0.5852, 0.9125, 0.5852, 0.9124, 0.5853, 0.9124, 0.5853, 0.9125, 0.8174, 0.7413, 0.8182, 0.7413, 0.8182, 0.742, 0.8174, 0.742, 0.5851, 0.9124, 0.5852, 0.9124, 0.5852, 0.9125, 0.585, 0.9125, 0.585, 0.9124, 0.5853, 0.9125, 0.5853, 0.9124, 0.5855, 0.9124, 0.5855, 0.9125, 0.5853, 0.9121, 0.5853, 0.9121, 0.5852, 0.9121, 0.5852, 0.9121, 0.5852, 0.9125, 0.5852, 0.9124, 0.5853, 0.9124, 0.5853, 0.9125, 0.8174, 0.7413, 0.8182, 0.7413, 0.8182, 0.742, 0.8174, 0.742, 0.585, 0.9124, 0.5852, 0.9124, 0.5852, 0.9125, 0.585, 0.9125, 0.5853, 0.9125, 0.5853, 0.9124, 0.5854, 0.9124, 0.5855, 0.9124, 0.5855, 0.9125, 0.5852, 0.9122, 0.5852, 0.9122, 0.5853, 0.9121, 0.5853, 0.9121, 0.8174, 0.7405, 0.8182, 0.7398, 0.8182, 0.7398, 0.8174, 0.7405, 0.5853, 0.9124, 0.5853, 0.9124, 0.5852, 0.9125, 0.5852, 0.9125, 0.5852, 0.9124, 0.5852, 0.9124, 0.585, 0.9124, 0.585, 0.9124, 0.5855, 0.9124, 0.5855, 0.9124, 0.5853, 0.9124, 0.5853, 0.9124, 0.5852, 0.9122, 0.5852, 0.9122, 0.5853, 0.9121, 0.5853, 0.9121, 0.8174, 0.7405, 0.8182, 0.7398, 0.8182, 0.7398, 0.8174, 0.7405, 0.5853, 0.9124, 0.5853, 0.9124, 0.5852, 0.9125, 0.5852, 0.9125, 0.5852, 0.9124, 0.5852, 0.9124, 0.585, 0.9124, 0.585, 0.9124, 0.5855, 0.9124, 0.5855, 0.9124, 0.5853, 0.9124, 0.5853, 0.9124, 0.5852, 0.9122, 0.5852, 0.9122, 0.5853, 0.9121, 0.5853, 0.9121, 0.8174, 0.7405, 0.8182, 0.7398, 0.8182, 0.7398, 0.8174, 0.7405, 0.5853, 0.9124, 0.5853, 0.9124, 0.5852, 0.9125, 0.5852, 0.9125, 0.5852, 0.9124, 0.585, 0.9124, 0.585, 0.9124, 0.5852, 0.9124, 0.5855, 0.9124, 0.5855, 0.9124, 0.5853, 0.9124, 0.5853, 0.9124, 0.5853, 0.9121, 0.5853, 0.9121, 0.5853, 0.9121, 0.5853, 0.9121, 0.5852, 0.9121, 0.5852, 0.9121, 0.5852, 0.9121, 0.5852, 0.9121, 0.5853, 0.9121, 0.5853, 0.9121, 0.5853, 0.9121, 0.5853, 0.9121, 0.5853, 0.9121, 0.5853, 0.9121, 0.5853, 0.9121, 0.5853, 0.9121, 0.5852, 0.9121, 0.5852, 0.9121, 0.5852, 0.9121, 0.5852, 0.9121, 0.5852, 0.9121, 0.5852, 0.9121, 0.5852, 0.9121, 0.5852, 0.9121, 0.5853, 0.9121, 0.5853, 0.9121, 0.5853, 0.9121, 0.5853, 0.9121, 0.5853, 0.9121, 0.5853, 0.9121, 0.5853, 0.9121, 0.5853, 0.9121, 0.5853, 0.9121, 0.5853, 0.9121, 0.5853, 0.9121, 0.5853, 0.9121, 0.818, 0.7394, 0.818, 0.7394, 0.8181, 0.7394, 0.8181, 0.7394, 0.8178, 0.7394, 0.8178, 0.7394, 0.8179, 0.7394, 0.8179, 0.7394, 0.8176, 0.7394, 0.8176, 0.7394, 0.8177, 0.7394, 0.8177, 0.7394, 0.5853, 0.9126, 0.5853, 0.9126, 0.5853, 0.9126, 0.5853, 0.9126, 0.5853, 0.9126, 0.5853, 0.9126, 0.5853, 0.9126, 0.5853, 0.9126, 0.5853, 0.9126, 0.5853, 0.9126, 0.5853, 0.9126, 0.5853, 0.9126, 0.5852, 0.9126, 0.5852, 0.9126, 0.5852, 0.9126, 0.5852, 0.9126, 0.5853, 0.9126, 0.5853, 0.9126, 0.5853, 0.9126, 0.5853, 0.9126, 0.5853, 0.9126, 0.5853, 0.9126, 0.5853, 0.9126, 0.5853, 0.9126, 0.5853, 0.9126, 0.5853, 0.9126, 0.5853, 0.9126, 0.5853, 0.9126, 0.5852, 0.9126, 0.5852, 0.9126, 0.5852, 0.9126, 0.5852, 0.9126, 0.5852, 0.9126, 0.5852, 0.9126, 0.5852, 0.9126, 0.5852, 0.9126, 0.818, 0.7417, 0.8181, 0.7417, 0.8181, 0.7417, 0.818, 0.7417, 0.8179, 0.7417, 0.8178, 0.7417, 0.8178, 0.7417, 0.8179, 0.7417, 0.8177, 0.7417, 0.8177, 0.7417, 0.8176, 0.7417, 0.8176, 0.7417, 0.5853, 0.9126, 0.5853, 0.9126, 0.5853, 0.9126, 0.5853, 0.9126, 0.5853, 0.9127, 0.5852, 0.9127, 0.5852, 0.9126, 0.5852, 0.9126, 0.5852, 0.9126, 0.5852, 0.9126, 0.5852, 0.9126, 0.5853, 0.9126, 0.5853, 0.9126, 0.5853, 0.9126, 0.5853, 0.9126, 0.5852, 0.9126, 0.5852, 0.9126, 0.5852, 0.9126, 0.5852, 0.9126, 0.5852, 0.9126, 0.5853, 0.9126, 0.5853, 0.9126, 0.5853, 0.9126, 0.5853, 0.9126, 0.5853, 0.9127, 0.5853, 0.9126, 0.5853, 0.9126, 0.5853, 0.9126, 0.5853, 0.9126, 0.5853, 0.9126, 0.5853, 0.9126, 0.5853, 0.9126, 0.5853, 0.9126, 0.5853, 0.9126, 0.5853, 0.9126, 0.5853, 0.9126, 0.5852, 0.9126, 0.5853, 0.9126, 0.5853, 0.9126, 0.5852, 0.9126, 0.5853, 0.9121, 0.5853, 0.9121, 0.5852, 0.9121, 0.5852, 0.9121, 0.5852, 0.9121, 0.5852, 0.9121, 0.5853, 0.9121, 0.5853, 0.9121, 0.5853, 0.9121, 0.5853, 0.9121, 0.5853, 0.9121, 0.5853, 0.9121, 0.5853, 0.9121, 0.5853, 0.9121, 0.5853, 0.9121, 0.5853, 0.9121, 0.5853, 0.9121, 0.5853, 0.9121, 0.5853, 0.9121, 0.5853, 0.9121, 0.5852, 0.9121, 0.5852, 0.9121, 0.5853, 0.9121, 0.5853, 0.9121, 0.5853, 0.9121, 0.5853, 0.9121, 0.5853, 0.9121, 0.5853, 0.9121, 0.5853, 0.9121, 0.5852, 0.9121, 0.5852, 0.9121, 0.5852, 0.9121, 0.5852, 0.9121, 0.5852, 0.9121, 0.5852, 0.9121, 0.5852, 0.9121, 0.5853, 0.9121, 0.5852, 0.9121, 0.5852, 0.9121, 0.5853, 0.9121, 0.5852, 0.9125, 0.5853, 0.9125, 0.5853, 0.9124, 0.5852, 0.9124, 0.8174, 0.7413, 0.8174, 0.742, 0.8182, 0.742, 0.8182, 0.7413, 0.585, 0.9124, 0.585, 0.9125, 0.5852, 0.9125, 0.5852, 0.9124, 0.5853, 0.9124, 0.5853, 0.9125, 0.5855, 0.9125, 0.5855, 0.9124, 0.5853, 0.9121, 0.5852, 0.9121, 0.5852, 0.9121, 0.5853, 0.9121, 0.5852, 0.9125, 0.5853, 0.9125, 0.5853, 0.9124, 0.5852, 0.9124, 0.8174, 0.7413, 0.8174, 0.742, 0.8182, 0.742, 0.8182, 0.7413, 0.5851, 0.9124, 0.585, 0.9124, 0.585, 0.9125, 0.5852, 0.9125, 0.5852, 0.9124, 0.5853, 0.9125, 0.5855, 0.9125, 0.5855, 0.9124, 0.5853, 0.9124, 0.5853, 0.9121, 0.5852, 0.9121, 0.5852, 0.9121, 0.5853, 0.9121, 0.5852, 0.9125, 0.5853, 0.9125, 0.5853, 0.9124, 0.5852, 0.9124, 0.8174, 0.7413, 0.8174, 0.742, 0.8182, 0.742, 0.8182, 0.7413, 0.585, 0.9124, 0.585, 0.9125, 0.5852, 0.9125, 0.5852, 0.9124, 0.5853, 0.9125, 0.5855, 0.9125, 0.5855, 0.9124, 0.5854, 0.9124, 0.5853, 0.9124, 0.5852, 0.9122, 0.5853, 0.9121, 0.5853, 0.9121, 0.5852, 0.9122, 0.8174, 0.7405, 0.8174, 0.7405, 0.8182, 0.7398, 0.8182, 0.7398, 0.5853, 0.9124, 0.5852, 0.9125, 0.5852, 0.9125, 0.5853, 0.9124, 0.5852, 0.9124, 0.585, 0.9124, 0.585, 0.9124, 0.5852, 0.9124, 0.5855, 0.9124, 0.5853, 0.9124, 0.5853, 0.9124, 0.5855, 0.9124, 0.5852, 0.9122, 0.5853, 0.9121, 0.5853, 0.9121, 0.5852, 0.9122, 0.8174, 0.7405, 0.8174, 0.7405, 0.8182, 0.7398, 0.8182, 0.7398, 0.5853, 0.9124, 0.5852, 0.9125, 0.5852, 0.9125, 0.5853, 0.9124, 0.5852, 0.9124, 0.585, 0.9124, 0.585, 0.9124, 0.5852, 0.9124, 0.5855, 0.9124, 0.5853, 0.9124, 0.5853, 0.9124, 0.5855, 0.9124, 0.5852, 0.9122, 0.5853, 0.9121, 0.5853, 0.9121, 0.5852, 0.9122, 0.8174, 0.7405, 0.8174, 0.7405, 0.8182, 0.7398, 0.8182, 0.7398, 0.5853, 0.9124, 0.5852, 0.9125, 0.5852, 0.9125, 0.5853, 0.9124, 0.5852, 0.9124, 0.5852, 0.9124, 0.585, 0.9124, 0.585, 0.9124, 0.5855, 0.9124, 0.5853, 0.9124, 0.5853, 0.9124, 0.5855, 0.9124, 0.5853, 0.9121, 0.5853, 0.9121, 0.5853, 0.9121, 0.5853, 0.9121, 0.5852, 0.9121, 0.5852, 0.9121, 0.5852, 0.9121, 0.5852, 0.9121, 0.5853, 0.9121, 0.5853, 0.9121, 0.5853, 0.9121, 0.5853, 0.9121, 0.5853, 0.9121, 0.5853, 0.9121, 0.5853, 0.9121, 0.5853, 0.9121, 0.5852, 0.9121, 0.5852, 0.9121, 0.5852, 0.9121, 0.5852, 0.9121, 0.5852, 0.9121, 0.5852, 0.9121, 0.5852, 0.9121, 0.5852, 0.9121, 0.5853, 0.9121, 0.5853, 0.9121, 0.5853, 0.9121, 0.5853, 0.9121, 0.5853, 0.9121, 0.5853, 0.9121, 0.5853, 0.9121, 0.5853, 0.9121, 0.5853, 0.9121, 0.5853, 0.9121, 0.5853, 0.9121, 0.5853, 0.9121, 0.818, 0.7394, 0.8181, 0.7394, 0.8181, 0.7394, 0.818, 0.7394, 0.8178, 0.7394, 0.8179, 0.7394, 0.8179, 0.7394, 0.8178, 0.7394, 0.8176, 0.7394, 0.8177, 0.7394, 0.8177, 0.7394, 0.8176, 0.7394, 0.5853, 0.9126, 0.5853, 0.9126, 0.5853, 0.9126, 0.5853, 0.9126, 0.5853, 0.9126, 0.5853, 0.9126, 0.5853, 0.9126, 0.5853, 0.9126, 0.5853, 0.9126, 0.5853, 0.9126, 0.5853, 0.9126, 0.5853, 0.9126, 0.5852, 0.9126, 0.5852, 0.9126, 0.5852, 0.9126, 0.5852, 0.9126, 0.5853, 0.9126, 0.5853, 0.9126, 0.5853, 0.9126, 0.5853, 0.9126, 0.5853, 0.9126, 0.5853, 0.9126, 0.5853, 0.9126, 0.5853, 0.9126, 0.5853, 0.9126, 0.5853, 0.9126, 0.5853, 0.9126, 0.5853, 0.9126, 0.5852, 0.9126, 0.5852, 0.9126, 0.5852, 0.9126, 0.5852, 0.9126, 0.5852, 0.9126, 0.5852, 0.9126, 0.5852, 0.9126, 0.5852, 0.9126, 0.818, 0.7417, 0.818, 0.7417, 0.8181, 0.7417, 0.8181, 0.7417, 0.8179, 0.7417, 0.8179, 0.7417, 0.8178, 0.7417, 0.8178, 0.7417, 0.8177, 0.7417, 0.8176, 0.7417, 0.8176, 0.7417, 0.8177, 0.7417, 0.2105, 0.6762, 0.2105, 0.6762, 0.2105, 0.6762, 0.2105, 0.6762, 0.2105, 0.6762, 0.2105, 0.6762, 0.2105, 0.6762, 0.2105, 0.6762, 0.6215, 0.9886, 0.6215, 0.9886, 0.6215, 0.9886, 0.6215, 0.9886, 0.6215, 0.9886, 0.6215, 0.9886, 0.6215, 0.9886, 0.6215, 0.9886, 0.6215, 0.9886, 0.6215, 0.9886, 0.6215, 0.9886, 0.6215, 0.9886, 0.6215, 0.9886, 0.6215, 0.9886, 0.6215, 0.9886, 0.6215, 0.9886, 0.6215, 0.9886, 0.6215, 0.9886, 0.6215, 0.9886, 0.6215, 0.9886, 0.6215, 0.9886, 0.6215, 0.9886, 0.6215, 0.9886, 0.6215, 0.9886, 0.6215, 0.9886, 0.6215, 0.9886, 0.6215, 0.9886, 0.6215, 0.9886, 0.6215, 0.9886, 0.6215, 0.9886, 0.6215, 0.9886, 0.6215, 0.9886, 0.6215, 0.9886, 0.6215, 0.9886, 0.6215, 0.9886, 0.6215, 0.9886, 0.6215, 0.9886, 0.6215, 0.9886, 0.6215, 0.9886, 0.6215, 0.9886, 0.6215, 0.9886, 0.6215, 0.9886, 0.6215, 0.9886, 0.6215, 0.9886, 0.6215, 0.9886, 0.6215, 0.9886, 0.6215, 0.9886, 0.6215, 0.9886, 0.6215, 0.9886, 0.6215, 0.9886, 0.6215, 0.9886, 0.6215, 0.9886, 0.6215, 0.9886, 0.6215, 0.9886, 0.6215, 0.9886, 0.6215, 0.9886, 0.6215, 0.9886, 0.6215, 0.9886, 0.6215, 0.9886, 0.6215, 0.9886, 0.6215, 0.9886, 0.6215, 0.9886, 0.6215, 0.9886, 0.6215, 0.9886, 0.6215, 0.9886, 0.6215, 0.9886, 0.6215, 0.9886, 0.6215, 0.9886, 0.6215, 0.9886, 0.6215, 0.9886, 0.6215, 0.9886, 0.6215, 0.9886, 0.6215, 0.9886, 0.6215, 0.9886, 0.6215, 0.9886, 0.6215, 0.9886, 0.6215, 0.9886, 0.6215, 0.9886, 0.6215, 0.9886, 0.6215, 0.9886, 0.6215, 0.9886, 0.6215, 0.9886, 0.6215, 0.9886, 0.6215, 0.9886, 0.6215, 0.9886, 0.6215, 0.9886, 0.6215, 0.9886, 0.6215, 0.9886, 0.6188, 0.9875, 0.6188, 0.9875, 0.6188, 0.9875, 0.6188, 0.9875, 0.6188, 0.9875, 0.6188, 0.9875, 0.6188, 0.9875, 0.6188, 0.9875, 0.6188, 0.9875, 0.6188, 0.9875, 0.6188, 0.9875, 0.6188, 0.9875, 0.6188, 0.9875, 0.6188, 0.9875, 0.6188, 0.9875, 0.6188, 0.9875, 0.6189, 0.9876, 0.6189, 0.9876, 0.6189, 0.9876, 0.6189, 0.9876, 0.6188, 0.9875, 0.6188, 0.9875, 0.6188, 0.9875, 0.6188, 0.9875, 0.6188, 0.9875, 0.6188, 0.9875, 0.6188, 0.9875, 0.6188, 0.9875, 0.6188, 0.9875, 0.6188, 0.9875, 0.6188, 0.9875, 0.6188, 0.9875, 0.6188, 0.9875, 0.6188, 0.9875, 0.6188, 0.9875, 0.6188, 0.9875, 0.6189, 0.9876, 0.6189, 0.9876, 0.6189, 0.9876, 0.6189, 0.9876, 0.6188, 0.9875, 0.6188, 0.9875, 0.6188, 0.9875, 0.6188, 0.9875, 0.6188, 0.9875, 0.6188, 0.9875, 0.6188, 0.9875, 0.6188, 0.9875, 0.6188, 0.9875, 0.6188, 0.9875, 0.6188, 0.9875, 0.6188, 0.9875, 0.6188, 0.9875, 0.6188, 0.9875, 0.6188, 0.9875, 0.6188, 0.9875, 0.6189, 0.9876, 0.6189, 0.9876, 0.6189, 0.9876, 0.6189, 0.9876, 0.6188, 0.9875, 0.6188, 0.9875, 0.6188, 0.9875, 0.6188, 0.9875, 0.6188, 0.9875, 0.6188, 0.9875, 0.6188, 0.9875, 0.6188, 0.9875, 0.6188, 0.9875, 0.6188, 0.9875, 0.6188, 0.9875, 0.6188, 0.9875, 0.6188, 0.9875, 0.6188, 0.9875, 0.6188, 0.9875, 0.6188, 0.9875, 0.6189, 0.9876, 0.6189, 0.9876, 0.6189, 0.9876, 0.6189, 0.9876])
me_cube_013.materials.append(mat_texture)
me_cube_013.update()

# ---- objects
ob_building_11__blue = bpy.data.objects.new('Building_11 (Blue)', me_cube_013)

# ---- transforms, parenting, visibility, modifiers, constraints
ob_building_11__blue.location = (0.0, 0.0, 0.0)

# ---- collection membership
col_collection.objects.link(ob_building_11__blue)

# ---- scene / render settings (as saved in the file)
scene.frame_start = 1; scene.frame_end = 250; scene.frame_set(1)
scene.render.engine = 'BLENDER_EEVEE_NEXT'
scene.cycles.sampling_pattern = 'TABULATED_SOBOL'
scene.cycles.use_light_tree = False
scene.view_settings.view_transform = 'Filmic'
bpy.context.view_layer.update()

# ---- added for rendering (the .blend has no active camera and no usable light): camera, sun
cam_auto = bpy.data.cameras.new('AutoCamera')
cam_auto.lens = 50.0
cam_auto.sensor_width = 36.0
cam_auto.clip_end = 1000.0
ob_auto_camera = bpy.data.objects.new('AutoCamera', cam_auto)
scene.collection.objects.link(ob_auto_camera)
ob_auto_camera.location = (2.78381, -3.34057, 3.02905)
ob_auto_camera.rotation_euler = (1.09748, -7.21219e-08, 0.694738)
scene.camera = ob_auto_camera
light_auto_sun = bpy.data.lights.new('AutoSun', 'SUN')
light_auto_sun.energy = 3.0
light_auto_sun.angle = 0.0523599
ob_auto_sun = bpy.data.objects.new('AutoSun', light_auto_sun)
scene.collection.objects.link(ob_auto_sun)
ob_auto_sun.rotation_euler = (0.872665, 0.174533, 0.523599)
bpy.context.view_layer.update()
